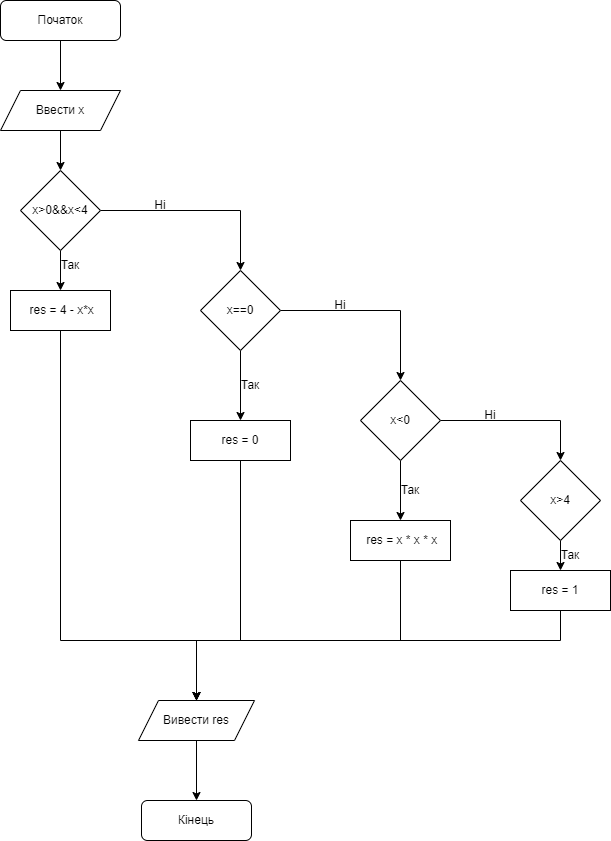

The diagram above was exported from draw.io. Its source (the exported page's mxGraphModel, read from the mxfile embedded in the PNG):
<mxGraphModel dx="794" dy="470" grid="1" gridSize="10" guides="1" tooltips="1" connect="1" arrows="1" fold="1" page="1" pageScale="1" pageWidth="827" pageHeight="1169" math="0" shadow="0">
  <root>
    <mxCell id="WIyWlLk6GJQsqaUBKTNV-0" />
    <mxCell id="WIyWlLk6GJQsqaUBKTNV-1" parent="WIyWlLk6GJQsqaUBKTNV-0" />
    <mxCell id="MGH6e45oYvP2A-C3i3ax-11" style="edgeStyle=orthogonalEdgeStyle;rounded=0;orthogonalLoop=1;jettySize=auto;html=1;entryX=0.5;entryY=0;entryDx=0;entryDy=0;" edge="1" parent="WIyWlLk6GJQsqaUBKTNV-1" source="WIyWlLk6GJQsqaUBKTNV-3" target="MGH6e45oYvP2A-C3i3ax-4">
      <mxGeometry relative="1" as="geometry" />
    </mxCell>
    <mxCell id="WIyWlLk6GJQsqaUBKTNV-3" value="Початок" style="rounded=1;whiteSpace=wrap;html=1;fontSize=12;glass=0;strokeWidth=1;shadow=0;" parent="WIyWlLk6GJQsqaUBKTNV-1" vertex="1">
      <mxGeometry x="160" y="80" width="120" height="40" as="geometry" />
    </mxCell>
    <mxCell id="MGH6e45oYvP2A-C3i3ax-13" style="edgeStyle=orthogonalEdgeStyle;rounded=0;orthogonalLoop=1;jettySize=auto;html=1;entryX=0.5;entryY=0;entryDx=0;entryDy=0;" edge="1" parent="WIyWlLk6GJQsqaUBKTNV-1" source="MGH6e45oYvP2A-C3i3ax-0" target="MGH6e45oYvP2A-C3i3ax-5">
      <mxGeometry relative="1" as="geometry" />
    </mxCell>
    <mxCell id="MGH6e45oYvP2A-C3i3ax-14" style="edgeStyle=orthogonalEdgeStyle;rounded=0;orthogonalLoop=1;jettySize=auto;html=1;entryX=0.5;entryY=0;entryDx=0;entryDy=0;" edge="1" parent="WIyWlLk6GJQsqaUBKTNV-1" source="MGH6e45oYvP2A-C3i3ax-0" target="MGH6e45oYvP2A-C3i3ax-1">
      <mxGeometry relative="1" as="geometry" />
    </mxCell>
    <mxCell id="MGH6e45oYvP2A-C3i3ax-0" value="x&amp;gt;0&amp;amp;&amp;amp;x&amp;lt;4" style="rhombus;whiteSpace=wrap;html=1;" vertex="1" parent="WIyWlLk6GJQsqaUBKTNV-1">
      <mxGeometry x="180" y="250" width="80" height="80" as="geometry" />
    </mxCell>
    <mxCell id="MGH6e45oYvP2A-C3i3ax-15" style="edgeStyle=orthogonalEdgeStyle;rounded=0;orthogonalLoop=1;jettySize=auto;html=1;entryX=0.5;entryY=0;entryDx=0;entryDy=0;" edge="1" parent="WIyWlLk6GJQsqaUBKTNV-1" source="MGH6e45oYvP2A-C3i3ax-1" target="MGH6e45oYvP2A-C3i3ax-2">
      <mxGeometry relative="1" as="geometry" />
    </mxCell>
    <mxCell id="MGH6e45oYvP2A-C3i3ax-16" style="edgeStyle=orthogonalEdgeStyle;rounded=0;orthogonalLoop=1;jettySize=auto;html=1;entryX=0.5;entryY=0;entryDx=0;entryDy=0;" edge="1" parent="WIyWlLk6GJQsqaUBKTNV-1" source="MGH6e45oYvP2A-C3i3ax-1" target="MGH6e45oYvP2A-C3i3ax-6">
      <mxGeometry relative="1" as="geometry" />
    </mxCell>
    <mxCell id="MGH6e45oYvP2A-C3i3ax-1" value="x==0" style="rhombus;whiteSpace=wrap;html=1;" vertex="1" parent="WIyWlLk6GJQsqaUBKTNV-1">
      <mxGeometry x="360" y="350" width="80" height="80" as="geometry" />
    </mxCell>
    <mxCell id="MGH6e45oYvP2A-C3i3ax-18" style="edgeStyle=orthogonalEdgeStyle;rounded=0;orthogonalLoop=1;jettySize=auto;html=1;entryX=0.5;entryY=0;entryDx=0;entryDy=0;" edge="1" parent="WIyWlLk6GJQsqaUBKTNV-1" source="MGH6e45oYvP2A-C3i3ax-2" target="MGH6e45oYvP2A-C3i3ax-7">
      <mxGeometry relative="1" as="geometry" />
    </mxCell>
    <mxCell id="MGH6e45oYvP2A-C3i3ax-19" style="edgeStyle=orthogonalEdgeStyle;rounded=0;orthogonalLoop=1;jettySize=auto;html=1;entryX=0.5;entryY=0;entryDx=0;entryDy=0;" edge="1" parent="WIyWlLk6GJQsqaUBKTNV-1" source="MGH6e45oYvP2A-C3i3ax-2" target="MGH6e45oYvP2A-C3i3ax-3">
      <mxGeometry relative="1" as="geometry" />
    </mxCell>
    <mxCell id="MGH6e45oYvP2A-C3i3ax-2" value="x&amp;lt;0" style="rhombus;whiteSpace=wrap;html=1;" vertex="1" parent="WIyWlLk6GJQsqaUBKTNV-1">
      <mxGeometry x="520" y="460" width="80" height="80" as="geometry" />
    </mxCell>
    <mxCell id="MGH6e45oYvP2A-C3i3ax-20" style="edgeStyle=orthogonalEdgeStyle;rounded=0;orthogonalLoop=1;jettySize=auto;html=1;entryX=0.5;entryY=0;entryDx=0;entryDy=0;" edge="1" parent="WIyWlLk6GJQsqaUBKTNV-1" source="MGH6e45oYvP2A-C3i3ax-3" target="MGH6e45oYvP2A-C3i3ax-8">
      <mxGeometry relative="1" as="geometry" />
    </mxCell>
    <mxCell id="MGH6e45oYvP2A-C3i3ax-3" value="x&amp;gt;4" style="rhombus;whiteSpace=wrap;html=1;" vertex="1" parent="WIyWlLk6GJQsqaUBKTNV-1">
      <mxGeometry x="680" y="540" width="80" height="80" as="geometry" />
    </mxCell>
    <mxCell id="MGH6e45oYvP2A-C3i3ax-12" style="edgeStyle=orthogonalEdgeStyle;rounded=0;orthogonalLoop=1;jettySize=auto;html=1;" edge="1" parent="WIyWlLk6GJQsqaUBKTNV-1" source="MGH6e45oYvP2A-C3i3ax-4" target="MGH6e45oYvP2A-C3i3ax-0">
      <mxGeometry relative="1" as="geometry" />
    </mxCell>
    <mxCell id="MGH6e45oYvP2A-C3i3ax-4" value="Ввести х" style="shape=parallelogram;perimeter=parallelogramPerimeter;whiteSpace=wrap;html=1;fixedSize=1;" vertex="1" parent="WIyWlLk6GJQsqaUBKTNV-1">
      <mxGeometry x="160" y="170" width="120" height="40" as="geometry" />
    </mxCell>
    <mxCell id="MGH6e45oYvP2A-C3i3ax-17" style="edgeStyle=orthogonalEdgeStyle;rounded=0;orthogonalLoop=1;jettySize=auto;html=1;" edge="1" parent="WIyWlLk6GJQsqaUBKTNV-1" source="MGH6e45oYvP2A-C3i3ax-5" target="MGH6e45oYvP2A-C3i3ax-9">
      <mxGeometry relative="1" as="geometry">
        <Array as="points">
          <mxPoint x="220" y="720" />
          <mxPoint x="356" y="720" />
        </Array>
      </mxGeometry>
    </mxCell>
    <mxCell id="MGH6e45oYvP2A-C3i3ax-5" value="&amp;nbsp;res = 4 - x*x" style="rounded=0;whiteSpace=wrap;html=1;" vertex="1" parent="WIyWlLk6GJQsqaUBKTNV-1">
      <mxGeometry x="170" y="370" width="100" height="40" as="geometry" />
    </mxCell>
    <mxCell id="MGH6e45oYvP2A-C3i3ax-21" style="edgeStyle=orthogonalEdgeStyle;rounded=0;orthogonalLoop=1;jettySize=auto;html=1;entryX=0.5;entryY=0;entryDx=0;entryDy=0;" edge="1" parent="WIyWlLk6GJQsqaUBKTNV-1" source="MGH6e45oYvP2A-C3i3ax-6" target="MGH6e45oYvP2A-C3i3ax-9">
      <mxGeometry relative="1" as="geometry">
        <Array as="points">
          <mxPoint x="400" y="720" />
          <mxPoint x="356" y="720" />
        </Array>
      </mxGeometry>
    </mxCell>
    <mxCell id="MGH6e45oYvP2A-C3i3ax-6" value="res = 0" style="rounded=0;whiteSpace=wrap;html=1;" vertex="1" parent="WIyWlLk6GJQsqaUBKTNV-1">
      <mxGeometry x="350" y="500" width="100" height="40" as="geometry" />
    </mxCell>
    <mxCell id="MGH6e45oYvP2A-C3i3ax-22" style="edgeStyle=orthogonalEdgeStyle;rounded=0;orthogonalLoop=1;jettySize=auto;html=1;entryX=0.5;entryY=0;entryDx=0;entryDy=0;" edge="1" parent="WIyWlLk6GJQsqaUBKTNV-1" source="MGH6e45oYvP2A-C3i3ax-7" target="MGH6e45oYvP2A-C3i3ax-9">
      <mxGeometry relative="1" as="geometry">
        <Array as="points">
          <mxPoint x="560" y="720" />
          <mxPoint x="356" y="720" />
        </Array>
      </mxGeometry>
    </mxCell>
    <mxCell id="MGH6e45oYvP2A-C3i3ax-7" value="&amp;nbsp;res = x * x * x" style="rounded=0;whiteSpace=wrap;html=1;" vertex="1" parent="WIyWlLk6GJQsqaUBKTNV-1">
      <mxGeometry x="510" y="600" width="100" height="40" as="geometry" />
    </mxCell>
    <mxCell id="MGH6e45oYvP2A-C3i3ax-23" style="edgeStyle=orthogonalEdgeStyle;rounded=0;orthogonalLoop=1;jettySize=auto;html=1;entryX=0.5;entryY=0;entryDx=0;entryDy=0;" edge="1" parent="WIyWlLk6GJQsqaUBKTNV-1" source="MGH6e45oYvP2A-C3i3ax-8" target="MGH6e45oYvP2A-C3i3ax-9">
      <mxGeometry relative="1" as="geometry">
        <Array as="points">
          <mxPoint x="720" y="720" />
          <mxPoint x="356" y="720" />
        </Array>
      </mxGeometry>
    </mxCell>
    <mxCell id="MGH6e45oYvP2A-C3i3ax-8" value="res = 1" style="rounded=0;whiteSpace=wrap;html=1;" vertex="1" parent="WIyWlLk6GJQsqaUBKTNV-1">
      <mxGeometry x="670" y="650" width="100" height="40" as="geometry" />
    </mxCell>
    <mxCell id="MGH6e45oYvP2A-C3i3ax-24" style="edgeStyle=orthogonalEdgeStyle;rounded=0;orthogonalLoop=1;jettySize=auto;html=1;entryX=0.5;entryY=0;entryDx=0;entryDy=0;" edge="1" parent="WIyWlLk6GJQsqaUBKTNV-1" source="MGH6e45oYvP2A-C3i3ax-9" target="MGH6e45oYvP2A-C3i3ax-10">
      <mxGeometry relative="1" as="geometry" />
    </mxCell>
    <mxCell id="MGH6e45oYvP2A-C3i3ax-9" value="Вивести res" style="shape=parallelogram;perimeter=parallelogramPerimeter;whiteSpace=wrap;html=1;fixedSize=1;" vertex="1" parent="WIyWlLk6GJQsqaUBKTNV-1">
      <mxGeometry x="298" y="780" width="116" height="40" as="geometry" />
    </mxCell>
    <mxCell id="MGH6e45oYvP2A-C3i3ax-10" value="Кінець" style="rounded=1;whiteSpace=wrap;html=1;" vertex="1" parent="WIyWlLk6GJQsqaUBKTNV-1">
      <mxGeometry x="301" y="880" width="110" height="40" as="geometry" />
    </mxCell>
    <mxCell id="MGH6e45oYvP2A-C3i3ax-25" value="Так" style="text;html=1;strokeColor=none;fillColor=none;align=center;verticalAlign=middle;whiteSpace=wrap;rounded=0;" vertex="1" parent="WIyWlLk6GJQsqaUBKTNV-1">
      <mxGeometry x="200" y="330" width="60" height="30" as="geometry" />
    </mxCell>
    <mxCell id="MGH6e45oYvP2A-C3i3ax-26" value="Так" style="text;html=1;strokeColor=none;fillColor=none;align=center;verticalAlign=middle;whiteSpace=wrap;rounded=0;" vertex="1" parent="WIyWlLk6GJQsqaUBKTNV-1">
      <mxGeometry x="380" y="450" width="60" height="30" as="geometry" />
    </mxCell>
    <mxCell id="MGH6e45oYvP2A-C3i3ax-27" value="Так" style="text;html=1;strokeColor=none;fillColor=none;align=center;verticalAlign=middle;whiteSpace=wrap;rounded=0;" vertex="1" parent="WIyWlLk6GJQsqaUBKTNV-1">
      <mxGeometry x="540" y="554.5" width="60" height="30" as="geometry" />
    </mxCell>
    <mxCell id="MGH6e45oYvP2A-C3i3ax-28" value="Так" style="text;html=1;strokeColor=none;fillColor=none;align=center;verticalAlign=middle;whiteSpace=wrap;rounded=0;" vertex="1" parent="WIyWlLk6GJQsqaUBKTNV-1">
      <mxGeometry x="700" y="620" width="60" height="30" as="geometry" />
    </mxCell>
    <mxCell id="MGH6e45oYvP2A-C3i3ax-29" value="Ні" style="text;html=1;strokeColor=none;fillColor=none;align=center;verticalAlign=middle;whiteSpace=wrap;rounded=0;" vertex="1" parent="WIyWlLk6GJQsqaUBKTNV-1">
      <mxGeometry x="290" y="270" width="60" height="30" as="geometry" />
    </mxCell>
    <mxCell id="MGH6e45oYvP2A-C3i3ax-30" value="Ні" style="text;html=1;strokeColor=none;fillColor=none;align=center;verticalAlign=middle;whiteSpace=wrap;rounded=0;" vertex="1" parent="WIyWlLk6GJQsqaUBKTNV-1">
      <mxGeometry x="470" y="370" width="60" height="30" as="geometry" />
    </mxCell>
    <mxCell id="MGH6e45oYvP2A-C3i3ax-31" value="Ні" style="text;html=1;strokeColor=none;fillColor=none;align=center;verticalAlign=middle;whiteSpace=wrap;rounded=0;" vertex="1" parent="WIyWlLk6GJQsqaUBKTNV-1">
      <mxGeometry x="620" y="480" width="60" height="30" as="geometry" />
    </mxCell>
  </root>
</mxGraphModel>